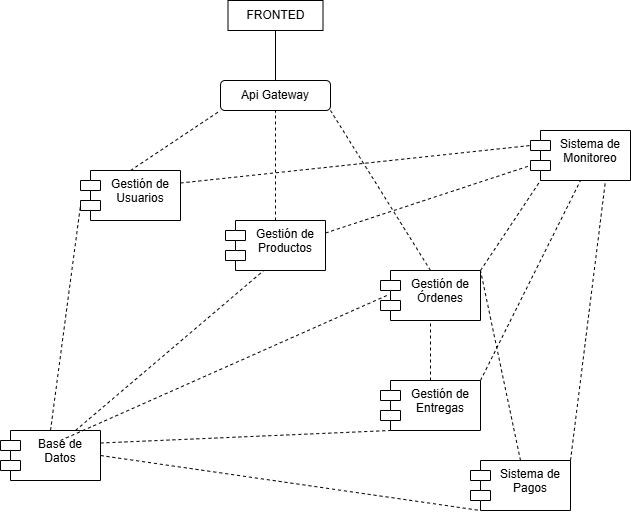

The diagram above was exported from draw.io. Its source (the exported page's mxGraphModel, read from the mxfile embedded in the PNG):
<mxGraphModel dx="1042" dy="565" grid="1" gridSize="10" guides="1" tooltips="1" connect="1" arrows="1" fold="1" page="1" pageScale="1" pageWidth="827" pageHeight="1169" math="0" shadow="0">
  <root>
    <mxCell id="0" />
    <mxCell id="1" parent="0" />
    <mxCell id="KuBAZiyJ4gkk-FV_jCKC-8" value="Gestión de Usuarios" style="shape=module;align=left;spacingLeft=20;align=center;verticalAlign=top;whiteSpace=wrap;html=1;" parent="1" vertex="1">
      <mxGeometry x="180" y="210" width="100" height="50" as="geometry" />
    </mxCell>
    <mxCell id="KuBAZiyJ4gkk-FV_jCKC-9" value="Gestión de Productos" style="shape=module;align=left;spacingLeft=20;align=center;verticalAlign=top;whiteSpace=wrap;html=1;" parent="1" vertex="1">
      <mxGeometry x="325" y="260" width="100" height="50" as="geometry" />
    </mxCell>
    <mxCell id="KuBAZiyJ4gkk-FV_jCKC-10" value="Gestión de Órdenes" style="shape=module;align=left;spacingLeft=20;align=center;verticalAlign=top;whiteSpace=wrap;html=1;" parent="1" vertex="1">
      <mxGeometry x="480" y="310" width="100" height="50" as="geometry" />
    </mxCell>
    <mxCell id="KuBAZiyJ4gkk-FV_jCKC-11" value="Gestión de Entregas" style="shape=module;align=left;spacingLeft=20;align=center;verticalAlign=top;whiteSpace=wrap;html=1;" parent="1" vertex="1">
      <mxGeometry x="480" y="420" width="100" height="50" as="geometry" />
    </mxCell>
    <mxCell id="KuBAZiyJ4gkk-FV_jCKC-12" value="Sistema de Pagos" style="shape=module;align=left;spacingLeft=20;align=center;verticalAlign=top;whiteSpace=wrap;html=1;" parent="1" vertex="1">
      <mxGeometry x="570" y="500" width="100" height="50" as="geometry" />
    </mxCell>
    <mxCell id="KuBAZiyJ4gkk-FV_jCKC-14" value="Sistema de Monitoreo" style="shape=module;align=left;spacingLeft=20;align=center;verticalAlign=top;whiteSpace=wrap;html=1;" parent="1" vertex="1">
      <mxGeometry x="630" y="170" width="100" height="50" as="geometry" />
    </mxCell>
    <mxCell id="KuBAZiyJ4gkk-FV_jCKC-17" value="Api Gateway" style="rounded=1;whiteSpace=wrap;html=1;" parent="1" vertex="1">
      <mxGeometry x="320" y="120" width="110" height="30" as="geometry" />
    </mxCell>
    <mxCell id="KuBAZiyJ4gkk-FV_jCKC-22" value="" style="endArrow=none;dashed=1;html=1;rounded=0;entryX=0.5;entryY=1;entryDx=0;entryDy=0;exitX=0.5;exitY=0;exitDx=0;exitDy=0;" parent="1" source="KuBAZiyJ4gkk-FV_jCKC-9" target="KuBAZiyJ4gkk-FV_jCKC-17" edge="1">
      <mxGeometry width="50" height="50" relative="1" as="geometry">
        <mxPoint x="360" y="250" as="sourcePoint" />
        <mxPoint x="410" y="200" as="targetPoint" />
      </mxGeometry>
    </mxCell>
    <mxCell id="KuBAZiyJ4gkk-FV_jCKC-23" value="" style="endArrow=none;dashed=1;html=1;rounded=0;entryX=0;entryY=1;entryDx=0;entryDy=0;exitX=0.5;exitY=0;exitDx=0;exitDy=0;" parent="1" source="KuBAZiyJ4gkk-FV_jCKC-8" target="KuBAZiyJ4gkk-FV_jCKC-17" edge="1">
      <mxGeometry width="50" height="50" relative="1" as="geometry">
        <mxPoint x="230" y="260" as="sourcePoint" />
        <mxPoint x="280" y="210" as="targetPoint" />
      </mxGeometry>
    </mxCell>
    <mxCell id="KuBAZiyJ4gkk-FV_jCKC-24" value="" style="endArrow=none;dashed=1;html=1;rounded=0;exitX=0.5;exitY=0;exitDx=0;exitDy=0;entryX=1;entryY=1;entryDx=0;entryDy=0;" parent="1" source="KuBAZiyJ4gkk-FV_jCKC-10" target="KuBAZiyJ4gkk-FV_jCKC-17" edge="1">
      <mxGeometry width="50" height="50" relative="1" as="geometry">
        <mxPoint x="490" y="240" as="sourcePoint" />
        <mxPoint x="540" y="190" as="targetPoint" />
      </mxGeometry>
    </mxCell>
    <mxCell id="KuBAZiyJ4gkk-FV_jCKC-26" value="" style="endArrow=none;dashed=1;html=1;rounded=0;exitX=0.5;exitY=0;exitDx=0;exitDy=0;" parent="1" source="KuBAZiyJ4gkk-FV_jCKC-12" edge="1">
      <mxGeometry width="50" height="50" relative="1" as="geometry">
        <mxPoint x="500" y="370" as="sourcePoint" />
        <mxPoint x="580" y="310" as="targetPoint" />
      </mxGeometry>
    </mxCell>
    <mxCell id="KuBAZiyJ4gkk-FV_jCKC-27" value="" style="endArrow=none;dashed=1;html=1;rounded=0;entryX=0.5;entryY=1;entryDx=0;entryDy=0;exitX=0.5;exitY=0;exitDx=0;exitDy=0;" parent="1" source="KuBAZiyJ4gkk-FV_jCKC-11" target="KuBAZiyJ4gkk-FV_jCKC-10" edge="1">
      <mxGeometry width="50" height="50" relative="1" as="geometry">
        <mxPoint x="600" y="470" as="sourcePoint" />
        <mxPoint x="650" y="420" as="targetPoint" />
      </mxGeometry>
    </mxCell>
    <mxCell id="KuBAZiyJ4gkk-FV_jCKC-28" value="Base de Datos" style="shape=module;align=left;spacingLeft=20;align=center;verticalAlign=top;whiteSpace=wrap;html=1;" parent="1" vertex="1">
      <mxGeometry x="100" y="470" width="100" height="50" as="geometry" />
    </mxCell>
    <mxCell id="KuBAZiyJ4gkk-FV_jCKC-29" value="" style="endArrow=none;dashed=1;html=1;rounded=0;exitX=0.5;exitY=0;exitDx=0;exitDy=0;entryX=0;entryY=0;entryDx=0;entryDy=35;entryPerimeter=0;" parent="1" source="KuBAZiyJ4gkk-FV_jCKC-28" target="KuBAZiyJ4gkk-FV_jCKC-8" edge="1">
      <mxGeometry width="50" height="50" relative="1" as="geometry">
        <mxPoint x="100" y="510" as="sourcePoint" />
        <mxPoint x="150" y="460" as="targetPoint" />
      </mxGeometry>
    </mxCell>
    <mxCell id="KuBAZiyJ4gkk-FV_jCKC-30" value="" style="endArrow=none;dashed=1;html=1;rounded=0;entryX=0.381;entryY=1.003;entryDx=0;entryDy=0;entryPerimeter=0;exitX=0.75;exitY=0;exitDx=0;exitDy=0;" parent="1" source="KuBAZiyJ4gkk-FV_jCKC-28" target="KuBAZiyJ4gkk-FV_jCKC-9" edge="1">
      <mxGeometry width="50" height="50" relative="1" as="geometry">
        <mxPoint x="130" y="530" as="sourcePoint" />
        <mxPoint x="180" y="490" as="targetPoint" />
      </mxGeometry>
    </mxCell>
    <mxCell id="KuBAZiyJ4gkk-FV_jCKC-31" value="" style="endArrow=none;dashed=1;html=1;rounded=0;entryX=0;entryY=1;entryDx=10;entryDy=0;entryPerimeter=0;exitX=1;exitY=0.25;exitDx=0;exitDy=0;" parent="1" source="KuBAZiyJ4gkk-FV_jCKC-28" target="KuBAZiyJ4gkk-FV_jCKC-11" edge="1">
      <mxGeometry width="50" height="50" relative="1" as="geometry">
        <mxPoint x="190" y="480" as="sourcePoint" />
        <mxPoint x="240" y="430" as="targetPoint" />
      </mxGeometry>
    </mxCell>
    <mxCell id="KuBAZiyJ4gkk-FV_jCKC-32" value="" style="endArrow=none;dashed=1;html=1;rounded=0;exitX=1;exitY=0.5;exitDx=0;exitDy=0;entryX=0;entryY=1;entryDx=10;entryDy=0;entryPerimeter=0;" parent="1" source="KuBAZiyJ4gkk-FV_jCKC-28" target="KuBAZiyJ4gkk-FV_jCKC-12" edge="1">
      <mxGeometry width="50" height="50" relative="1" as="geometry">
        <mxPoint x="230" y="490" as="sourcePoint" />
        <mxPoint x="280" y="440" as="targetPoint" />
      </mxGeometry>
    </mxCell>
    <mxCell id="KuBAZiyJ4gkk-FV_jCKC-34" value="" style="endArrow=none;dashed=1;html=1;rounded=0;exitX=1;exitY=0.25;exitDx=0;exitDy=0;entryX=0;entryY=0;entryDx=0;entryDy=15;entryPerimeter=0;" parent="1" source="KuBAZiyJ4gkk-FV_jCKC-8" target="KuBAZiyJ4gkk-FV_jCKC-14" edge="1">
      <mxGeometry width="50" height="50" relative="1" as="geometry">
        <mxPoint x="430" y="240" as="sourcePoint" />
        <mxPoint x="480" y="190" as="targetPoint" />
      </mxGeometry>
    </mxCell>
    <mxCell id="KuBAZiyJ4gkk-FV_jCKC-35" value="" style="endArrow=none;dashed=1;html=1;rounded=0;exitX=1;exitY=0.25;exitDx=0;exitDy=0;entryX=0;entryY=0;entryDx=0;entryDy=35;entryPerimeter=0;" parent="1" source="KuBAZiyJ4gkk-FV_jCKC-9" target="KuBAZiyJ4gkk-FV_jCKC-14" edge="1">
      <mxGeometry width="50" height="50" relative="1" as="geometry">
        <mxPoint x="540" y="290" as="sourcePoint" />
        <mxPoint x="590" y="240" as="targetPoint" />
      </mxGeometry>
    </mxCell>
    <mxCell id="KuBAZiyJ4gkk-FV_jCKC-36" value="" style="endArrow=none;dashed=1;html=1;rounded=0;exitX=1;exitY=0;exitDx=0;exitDy=0;entryX=0;entryY=1;entryDx=10;entryDy=0;entryPerimeter=0;" parent="1" source="KuBAZiyJ4gkk-FV_jCKC-10" target="KuBAZiyJ4gkk-FV_jCKC-14" edge="1">
      <mxGeometry width="50" height="50" relative="1" as="geometry">
        <mxPoint x="570" y="320" as="sourcePoint" />
        <mxPoint x="620" y="270" as="targetPoint" />
      </mxGeometry>
    </mxCell>
    <mxCell id="KuBAZiyJ4gkk-FV_jCKC-37" value="" style="endArrow=none;dashed=1;html=1;rounded=0;entryX=0.5;entryY=1;entryDx=0;entryDy=0;" parent="1" target="KuBAZiyJ4gkk-FV_jCKC-14" edge="1">
      <mxGeometry width="50" height="50" relative="1" as="geometry">
        <mxPoint x="580" y="420" as="sourcePoint" />
        <mxPoint x="620" y="370" as="targetPoint" />
      </mxGeometry>
    </mxCell>
    <mxCell id="KuBAZiyJ4gkk-FV_jCKC-38" value="" style="endArrow=none;dashed=1;html=1;rounded=0;entryX=0.75;entryY=1;entryDx=0;entryDy=0;exitX=1;exitY=0;exitDx=0;exitDy=0;" parent="1" source="KuBAZiyJ4gkk-FV_jCKC-12" target="KuBAZiyJ4gkk-FV_jCKC-14" edge="1">
      <mxGeometry width="50" height="50" relative="1" as="geometry">
        <mxPoint x="610" y="520" as="sourcePoint" />
        <mxPoint x="660" y="470" as="targetPoint" />
      </mxGeometry>
    </mxCell>
    <mxCell id="KuBAZiyJ4gkk-FV_jCKC-40" value="FRONTED" style="rounded=0;whiteSpace=wrap;html=1;" parent="1" vertex="1">
      <mxGeometry x="327.5" y="40" width="95" height="30" as="geometry" />
    </mxCell>
    <mxCell id="KuBAZiyJ4gkk-FV_jCKC-42" value="" style="endArrow=none;html=1;rounded=0;entryX=0.5;entryY=1;entryDx=0;entryDy=0;" parent="1" target="KuBAZiyJ4gkk-FV_jCKC-40" edge="1">
      <mxGeometry width="50" height="50" relative="1" as="geometry">
        <mxPoint x="375" y="120" as="sourcePoint" />
        <mxPoint x="422.5" y="80" as="targetPoint" />
      </mxGeometry>
    </mxCell>
    <mxCell id="aX_yj5hNMmfzgi0TrJ4h-1" value="" style="endArrow=none;dashed=1;html=1;rounded=0;exitX=0.5;exitY=0;exitDx=0;exitDy=0;entryX=0.068;entryY=0.496;entryDx=0;entryDy=0;entryPerimeter=0;" edge="1" parent="1" target="KuBAZiyJ4gkk-FV_jCKC-10">
      <mxGeometry width="50" height="50" relative="1" as="geometry">
        <mxPoint x="160" y="480" as="sourcePoint" />
        <mxPoint x="190" y="255" as="targetPoint" />
      </mxGeometry>
    </mxCell>
  </root>
</mxGraphModel>